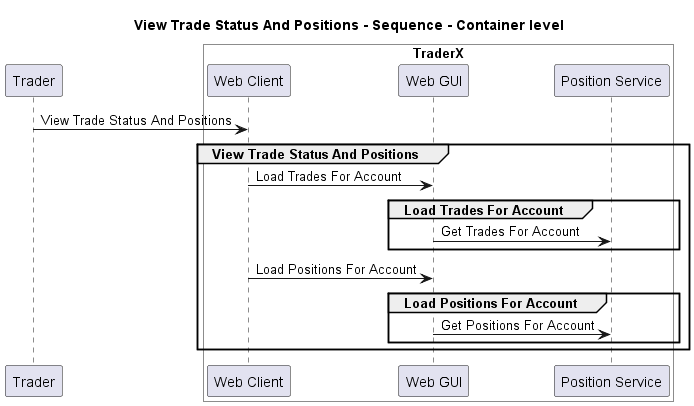

The diagram above was rendered by PlantUML. Its source (embedded in the PNG):
@startuml
!pragma layout smetana

title View Trade Status And Positions - Sequence - Container level

participant "Trader" as TraderX.Actors.Trader

box "TraderX" #White
    participant "Web Client" as TraderX.SoftwareSystems.TraderX.Containers.WebClient
    participant "Web GUI" as TraderX.SoftwareSystems.TraderX.Containers.WebGUI
    participant "Position Service" as TraderX.SoftwareSystems.TraderX.Containers.PositionService
end box


TraderX.Actors.Trader -> TraderX.SoftwareSystems.TraderX.Containers.WebClient : View Trade Status And Positions
group View Trade Status And Positions
TraderX.SoftwareSystems.TraderX.Containers.WebClient -> TraderX.SoftwareSystems.TraderX.Containers.WebGUI : Load Trades For Account
group Load Trades For Account
TraderX.SoftwareSystems.TraderX.Containers.WebGUI -> TraderX.SoftwareSystems.TraderX.Containers.PositionService : Get Trades For Account
end
TraderX.SoftwareSystems.TraderX.Containers.WebClient -> TraderX.SoftwareSystems.TraderX.Containers.WebGUI : Load Positions For Account
group Load Positions For Account
TraderX.SoftwareSystems.TraderX.Containers.WebGUI -> TraderX.SoftwareSystems.TraderX.Containers.PositionService : Get Positions For Account
end
end


@enduml